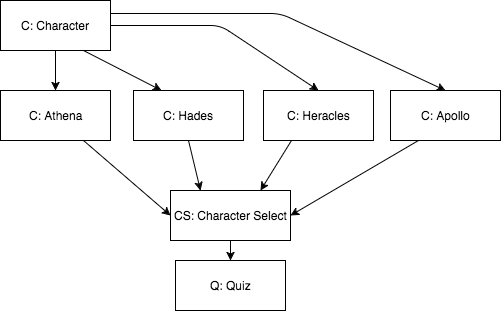

The diagram above was exported from draw.io. Its source (the exported page's mxGraphModel, read from the mxfile embedded in the PNG):
<mxGraphModel dx="790" dy="477" grid="1" gridSize="10" guides="1" tooltips="1" connect="1" arrows="1" fold="1" page="1" pageScale="1" pageWidth="850" pageHeight="1100" background="#ffffff" math="0" shadow="0">
  <root>
    <mxCell id="0" />
    <mxCell id="1" parent="0" />
    <mxCell id="2" value="C: Character" style="html=1;strokeColor=#000000;strokeWidth=1;fillColor=#ffffff;" vertex="1" parent="1">
      <mxGeometry x="40" y="170" width="110" height="50" as="geometry" />
    </mxCell>
    <mxCell id="3" value="CS: Character Select" style="html=1;strokeColor=#000000;strokeWidth=1;fillColor=#ffffff;" vertex="1" parent="1">
      <mxGeometry x="210" y="360" width="120" height="50" as="geometry" />
    </mxCell>
    <mxCell id="4" value="C: Hades" style="html=1;strokeColor=#000000;strokeWidth=1;fillColor=#ffffff;" vertex="1" parent="1">
      <mxGeometry x="173" y="260" width="110" height="50" as="geometry" />
    </mxCell>
    <mxCell id="5" value="C: Heracles" style="html=1;strokeColor=#000000;strokeWidth=1;fillColor=#ffffff;" vertex="1" parent="1">
      <mxGeometry x="303" y="260" width="110" height="50" as="geometry" />
    </mxCell>
    <mxCell id="6" value="C: Apollo" style="html=1;strokeColor=#000000;strokeWidth=1;fillColor=#ffffff;" vertex="1" parent="1">
      <mxGeometry x="430" y="260" width="110" height="50" as="geometry" />
    </mxCell>
    <mxCell id="7" value="C: Athena" style="html=1;strokeColor=#000000;strokeWidth=1;fillColor=#ffffff;" vertex="1" parent="1">
      <mxGeometry x="40" y="260" width="110" height="50" as="geometry" />
    </mxCell>
    <mxCell id="8" value="" style="endArrow=classic;html=1;exitX=0.5;exitY=1;entryX=0.5;entryY=0;" edge="1" parent="1" source="2" target="7">
      <mxGeometry width="50" height="50" relative="1" as="geometry">
        <mxPoint x="40" y="380" as="sourcePoint" />
        <mxPoint x="90" y="330" as="targetPoint" />
      </mxGeometry>
    </mxCell>
    <mxCell id="9" value="" style="endArrow=classic;html=1;exitX=0.75;exitY=1;entryX=0.25;entryY=0;" edge="1" parent="1" source="2" target="4">
      <mxGeometry width="50" height="50" relative="1" as="geometry">
        <mxPoint x="40" y="380" as="sourcePoint" />
        <mxPoint x="90" y="330" as="targetPoint" />
      </mxGeometry>
    </mxCell>
    <mxCell id="10" value="" style="endArrow=classic;html=1;exitX=1;exitY=0.5;entryX=0.5;entryY=0;" edge="1" parent="1" source="2" target="5">
      <mxGeometry width="50" height="50" relative="1" as="geometry">
        <mxPoint x="40" y="380" as="sourcePoint" />
        <mxPoint x="360" y="250" as="targetPoint" />
        <Array as="points">
          <mxPoint x="260" y="195" />
        </Array>
      </mxGeometry>
    </mxCell>
    <mxCell id="11" value="" style="endArrow=classic;html=1;exitX=1;exitY=0.25;entryX=0.5;entryY=0;" edge="1" parent="1" source="2" target="6">
      <mxGeometry width="50" height="50" relative="1" as="geometry">
        <mxPoint x="260" y="200" as="sourcePoint" />
        <mxPoint x="480" y="200" as="targetPoint" />
        <Array as="points">
          <mxPoint x="320" y="183" />
        </Array>
      </mxGeometry>
    </mxCell>
    <mxCell id="12" value="" style="endArrow=classic;html=1;exitX=0.75;exitY=1;entryX=0;entryY=0.5;" edge="1" parent="1" source="7" target="3">
      <mxGeometry width="50" height="50" relative="1" as="geometry">
        <mxPoint x="40" y="380" as="sourcePoint" />
        <mxPoint x="90" y="330" as="targetPoint" />
      </mxGeometry>
    </mxCell>
    <mxCell id="13" value="" style="endArrow=classic;html=1;exitX=0.5;exitY=1;entryX=0.25;entryY=0;" edge="1" parent="1" source="4" target="3">
      <mxGeometry width="50" height="50" relative="1" as="geometry">
        <mxPoint x="40" y="380" as="sourcePoint" />
        <mxPoint x="250" y="360" as="targetPoint" />
      </mxGeometry>
    </mxCell>
    <mxCell id="14" value="" style="endArrow=classic;html=1;exitX=0.25;exitY=1;entryX=0.75;entryY=0;" edge="1" parent="1" source="5" target="3">
      <mxGeometry x="238" y="165" width="50" height="50" as="geometry">
        <mxPoint x="238" y="270" as="sourcePoint" />
        <mxPoint x="275" y="165" as="targetPoint" />
      </mxGeometry>
    </mxCell>
    <mxCell id="15" value="" style="endArrow=classic;html=1;exitX=0.25;exitY=1;entryX=1;entryY=0.5;" edge="1" parent="1" source="6" target="3">
      <mxGeometry x="248" y="175" width="50" height="50" as="geometry">
        <mxPoint x="368" y="270" as="sourcePoint" />
        <mxPoint x="275" y="165" as="targetPoint" />
      </mxGeometry>
    </mxCell>
    <mxCell id="18" value="Q: Quiz" style="html=1;strokeColor=#000000;strokeWidth=1;fillColor=#ffffff;" vertex="1" parent="1">
      <mxGeometry x="215" y="430" width="110" height="50" as="geometry" />
    </mxCell>
    <mxCell id="19" value="" style="endArrow=classic;html=1;exitX=0.5;exitY=1;entryX=0.5;entryY=0;" edge="1" parent="1" source="3" target="18">
      <mxGeometry width="50" height="50" relative="1" as="geometry">
        <mxPoint x="40" y="550" as="sourcePoint" />
        <mxPoint x="90" y="500" as="targetPoint" />
      </mxGeometry>
    </mxCell>
  </root>
</mxGraphModel>